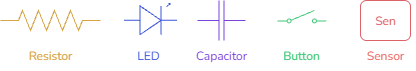

The diagram above was exported from draw.io. Its source (the exported page's mxGraphModel, read from the mxfile embedded in the PNG):
<mxGraphModel dx="1251" dy="691" grid="1" gridSize="10" guides="1" tooltips="1" connect="1" arrows="1" fold="1" page="1" pageScale="1" pageWidth="1100" pageHeight="850" background="none" math="0" shadow="0">
  <root>
    <mxCell id="0" />
    <mxCell id="1" parent="0" />
    <mxCell id="2" value="" style="pointerEvents=1;verticalLabelPosition=bottom;shadow=0;dashed=0;align=center;html=1;verticalAlign=top;shape=mxgraph.electrical.resistors.resistor_2;fontColor=light-dark(#000000,#3B55D9);strokeColor=light-dark(#000000, #d7a343);" vertex="1" parent="1">
      <mxGeometry x="222" y="780" width="100" height="20" as="geometry" />
    </mxCell>
    <mxCell id="3" value="" style="verticalLabelPosition=bottom;shadow=0;dashed=0;align=center;html=1;verticalAlign=top;shape=mxgraph.electrical.opto_electronics.led_1;pointerEvents=1;strokeColor=light-dark(#000000,#3B55D9);fillColor=none;fontColor=light-dark(#000000,#3B55D9);" vertex="1" parent="1">
      <mxGeometry x="345.5" y="773" width="53" height="31.25" as="geometry" />
    </mxCell>
    <mxCell id="4" value="" style="pointerEvents=1;verticalLabelPosition=bottom;shadow=0;dashed=0;align=center;html=1;verticalAlign=top;shape=mxgraph.electrical.capacitors.capacitor_1;fillColor=none;strokeColor=light-dark(#000000,#7942DC);" vertex="1" parent="1">
      <mxGeometry x="419" y="770" width="48" height="40" as="geometry" />
    </mxCell>
    <mxCell id="5" value="" style="html=1;shape=mxgraph.electrical.electro-mechanical.singleSwitch;aspect=fixed;elSwitchState=off;strokeColor=light-dark(#000000,#40C97A);fillColor=none;" vertex="1" parent="1">
      <mxGeometry x="498.88" y="780" width="48.75" height="13" as="geometry" />
    </mxCell>
    <mxCell id="6" value="&lt;font style=&quot;color: light-dark(rgb(0, 0, 0), rgb(222, 98, 105));&quot; data-font-src=&quot;https://fonts.googleapis.com/css?family=Nunito&quot; face=&quot;Nunito&quot;&gt;Sen&lt;/font&gt;" style="rounded=1;whiteSpace=wrap;html=1;fillColor=none;strokeColor=light-dark(#000000,#DE6269);" vertex="1" parent="1">
      <mxGeometry x="582" y="770" width="50" height="40" as="geometry" />
    </mxCell>
    <mxCell id="7" value="LED" style="text;html=1;align=center;verticalAlign=middle;whiteSpace=wrap;rounded=0;fontFamily=Nunito;fontSource=https%3A%2F%2Ffonts.googleapis.com%2Fcss%3Ffamily%3DNunito;fontColor=light-dark(#000000,#3B55D9);" vertex="1" parent="1">
      <mxGeometry x="340" y="810" width="60" height="30" as="geometry" />
    </mxCell>
    <mxCell id="8" value="Resistor" style="text;html=1;align=center;verticalAlign=middle;whiteSpace=wrap;rounded=0;fontFamily=Nunito;fontSource=https%3A%2F%2Ffonts.googleapis.com%2Fcss%3Ffamily%3DNunito;fontColor=light-dark(#000000,#D7A343);" vertex="1" parent="1">
      <mxGeometry x="242" y="810" width="60" height="30" as="geometry" />
    </mxCell>
    <mxCell id="9" value="Capacitor" style="text;html=1;align=center;verticalAlign=middle;whiteSpace=wrap;rounded=0;fontFamily=Nunito;fontSource=https%3A%2F%2Ffonts.googleapis.com%2Fcss%3Ffamily%3DNunito;fontColor=light-dark(#000000,#7942DC);" vertex="1" parent="1">
      <mxGeometry x="413" y="810" width="60" height="30" as="geometry" />
    </mxCell>
    <mxCell id="10" value="Button" style="text;html=1;align=center;verticalAlign=middle;whiteSpace=wrap;rounded=0;fontFamily=Nunito;fontSource=https%3A%2F%2Ffonts.googleapis.com%2Fcss%3Ffamily%3DNunito;fontColor=light-dark(#000000,#40C97A);" vertex="1" parent="1">
      <mxGeometry x="493.25" y="810" width="60" height="30" as="geometry" />
    </mxCell>
    <mxCell id="11" value="Sensor" style="text;html=1;align=center;verticalAlign=middle;whiteSpace=wrap;rounded=0;fontFamily=Nunito;fontSource=https%3A%2F%2Ffonts.googleapis.com%2Fcss%3Ffamily%3DNunito;fontColor=light-dark(#000000,#EA6B66);" vertex="1" parent="1">
      <mxGeometry x="577" y="810" width="60" height="30" as="geometry" />
    </mxCell>
  </root>
</mxGraphModel>